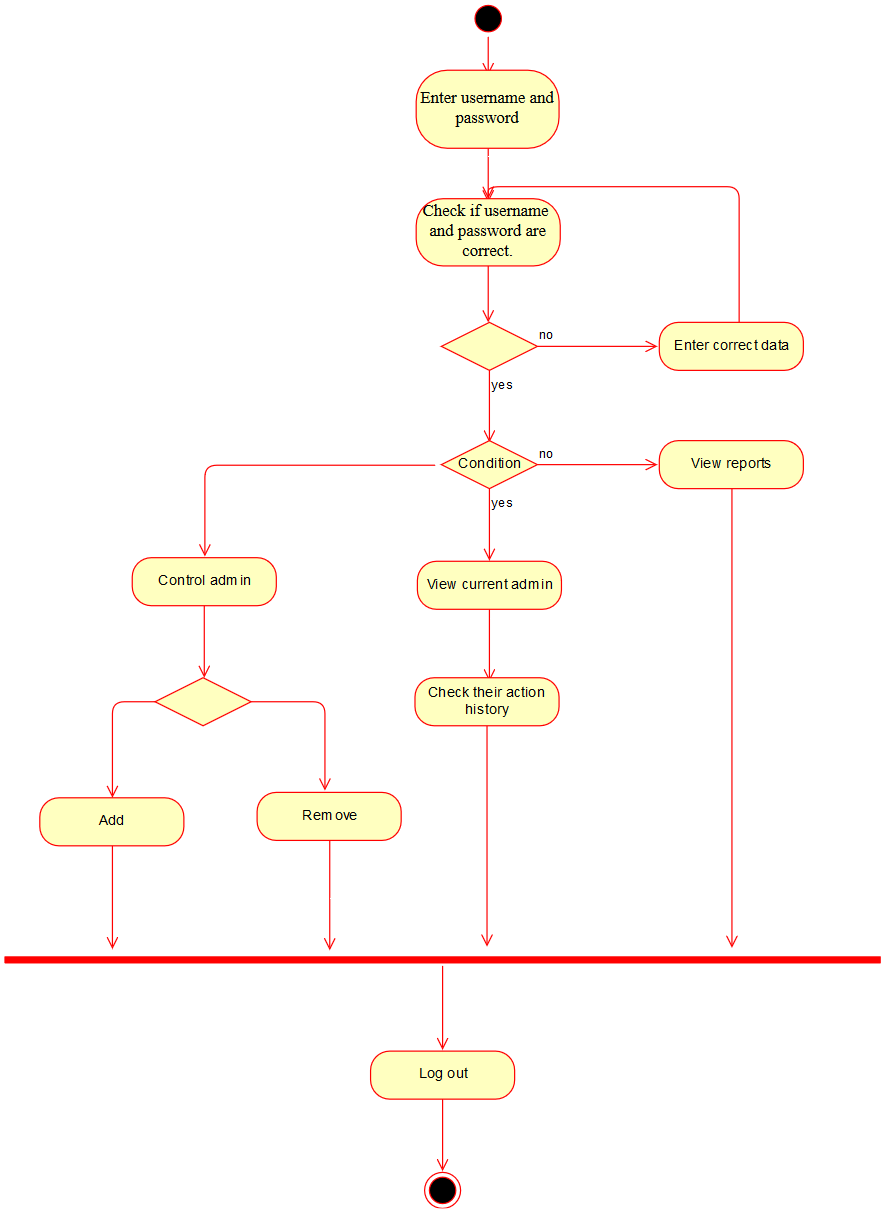

The diagram above was exported from draw.io. Its source (the exported page's mxGraphModel, read from the mxfile embedded in the PNG):
<mxGraphModel dx="840" dy="481" grid="0" gridSize="10" guides="1" tooltips="1" connect="1" arrows="1" fold="1" page="1" pageScale="1" pageWidth="827" pageHeight="1169" math="0" shadow="0">
  <root>
    <mxCell id="0" />
    <mxCell id="1" parent="0" />
    <mxCell id="3VKoMv9OKCWaXYXCEQTW-1" value="" style="ellipse;html=1;shape=startState;fillColor=#000000;strokeColor=#ff0000;" vertex="1" parent="1">
      <mxGeometry x="398" y="20" width="30" height="30" as="geometry" />
    </mxCell>
    <mxCell id="3VKoMv9OKCWaXYXCEQTW-2" value="" style="edgeStyle=orthogonalEdgeStyle;html=1;verticalAlign=bottom;endArrow=open;endSize=8;strokeColor=#ff0000;" edge="1" source="3VKoMv9OKCWaXYXCEQTW-1" parent="1">
      <mxGeometry relative="1" as="geometry">
        <mxPoint x="413" y="82" as="targetPoint" />
      </mxGeometry>
    </mxCell>
    <mxCell id="3VKoMv9OKCWaXYXCEQTW-3" value="&lt;font style=&quot;font-size: 14px&quot; face=&quot;Times New Roman&quot;&gt;Enter username and password&lt;/font&gt;" style="rounded=1;whiteSpace=wrap;html=1;arcSize=40;fontColor=#000000;fillColor=#ffffc0;strokeColor=#ff0000;" vertex="1" parent="1">
      <mxGeometry x="353" y="78" width="119" height="65" as="geometry" />
    </mxCell>
    <mxCell id="3VKoMv9OKCWaXYXCEQTW-4" value="" style="edgeStyle=orthogonalEdgeStyle;html=1;verticalAlign=bottom;endArrow=open;endSize=8;strokeColor=#ff0000;" edge="1" source="3VKoMv9OKCWaXYXCEQTW-3" parent="1">
      <mxGeometry relative="1" as="geometry">
        <mxPoint x="413" y="188" as="targetPoint" />
      </mxGeometry>
    </mxCell>
    <mxCell id="3VKoMv9OKCWaXYXCEQTW-5" value="&lt;font style=&quot;font-size: 14px&quot; face=&quot;Times New Roman&quot;&gt;Check if username&amp;nbsp; and password are correct. &lt;/font&gt;" style="rounded=1;whiteSpace=wrap;html=1;arcSize=40;fontColor=#000000;fillColor=#ffffc0;strokeColor=#ff0000;" vertex="1" parent="1">
      <mxGeometry x="353" y="185" width="120" height="56" as="geometry" />
    </mxCell>
    <mxCell id="3VKoMv9OKCWaXYXCEQTW-6" value="" style="edgeStyle=orthogonalEdgeStyle;html=1;verticalAlign=bottom;endArrow=open;endSize=8;strokeColor=#ff0000;" edge="1" source="3VKoMv9OKCWaXYXCEQTW-5" parent="1">
      <mxGeometry relative="1" as="geometry">
        <mxPoint x="413" y="288" as="targetPoint" />
      </mxGeometry>
    </mxCell>
    <mxCell id="3VKoMv9OKCWaXYXCEQTW-7" value="" style="rhombus;whiteSpace=wrap;html=1;fillColor=#ffffc0;strokeColor=#ff0000;" vertex="1" parent="1">
      <mxGeometry x="374" y="288" width="80" height="40" as="geometry" />
    </mxCell>
    <mxCell id="3VKoMv9OKCWaXYXCEQTW-8" value="no" style="edgeStyle=orthogonalEdgeStyle;html=1;align=left;verticalAlign=bottom;endArrow=open;endSize=8;strokeColor=#ff0000;" edge="1" source="3VKoMv9OKCWaXYXCEQTW-7" parent="1">
      <mxGeometry x="-1" relative="1" as="geometry">
        <mxPoint x="554" y="308" as="targetPoint" />
      </mxGeometry>
    </mxCell>
    <mxCell id="3VKoMv9OKCWaXYXCEQTW-9" value="yes" style="edgeStyle=orthogonalEdgeStyle;html=1;align=left;verticalAlign=top;endArrow=open;endSize=8;strokeColor=#ff0000;" edge="1" source="3VKoMv9OKCWaXYXCEQTW-7" parent="1">
      <mxGeometry x="-1" relative="1" as="geometry">
        <mxPoint x="414" y="388" as="targetPoint" />
      </mxGeometry>
    </mxCell>
    <mxCell id="3VKoMv9OKCWaXYXCEQTW-14" value="Enter correct data" style="rounded=1;whiteSpace=wrap;html=1;arcSize=40;fontColor=#000000;fillColor=#ffffc0;strokeColor=#ff0000;" vertex="1" parent="1">
      <mxGeometry x="555.5" y="288" width="120" height="40" as="geometry" />
    </mxCell>
    <mxCell id="3VKoMv9OKCWaXYXCEQTW-15" value="" style="edgeStyle=orthogonalEdgeStyle;html=1;verticalAlign=bottom;endArrow=open;endSize=8;strokeColor=#ff0000;entryX=0.5;entryY=0;entryDx=0;entryDy=0;" edge="1" source="3VKoMv9OKCWaXYXCEQTW-14" parent="1" target="3VKoMv9OKCWaXYXCEQTW-5">
      <mxGeometry relative="1" as="geometry">
        <mxPoint x="615.5" y="388" as="targetPoint" />
        <Array as="points">
          <mxPoint x="622" y="175" />
          <mxPoint x="413" y="175" />
        </Array>
      </mxGeometry>
    </mxCell>
    <mxCell id="3VKoMv9OKCWaXYXCEQTW-17" value="" style="edgeStyle=orthogonalEdgeStyle;html=1;verticalAlign=bottom;endArrow=open;endSize=8;strokeColor=#ff0000;exitX=-0.065;exitY=0.513;exitDx=0;exitDy=0;exitPerimeter=0;" edge="1" source="3VKoMv9OKCWaXYXCEQTW-19" parent="1">
      <mxGeometry relative="1" as="geometry">
        <mxPoint x="177" y="483" as="targetPoint" />
        <mxPoint x="327" y="423" as="sourcePoint" />
        <Array as="points">
          <mxPoint x="177" y="407" />
          <mxPoint x="177" y="483" />
        </Array>
      </mxGeometry>
    </mxCell>
    <mxCell id="3VKoMv9OKCWaXYXCEQTW-19" value="Condition" style="rhombus;whiteSpace=wrap;html=1;fillColor=#ffffc0;strokeColor=#ff0000;" vertex="1" parent="1">
      <mxGeometry x="374" y="386.5" width="80" height="40" as="geometry" />
    </mxCell>
    <mxCell id="3VKoMv9OKCWaXYXCEQTW-20" value="no" style="edgeStyle=orthogonalEdgeStyle;html=1;align=left;verticalAlign=bottom;endArrow=open;endSize=8;strokeColor=#ff0000;" edge="1" source="3VKoMv9OKCWaXYXCEQTW-19" parent="1">
      <mxGeometry x="-1" relative="1" as="geometry">
        <mxPoint x="554" y="406.5" as="targetPoint" />
      </mxGeometry>
    </mxCell>
    <mxCell id="3VKoMv9OKCWaXYXCEQTW-21" value="yes" style="edgeStyle=orthogonalEdgeStyle;html=1;align=left;verticalAlign=top;endArrow=open;endSize=8;strokeColor=#ff0000;" edge="1" source="3VKoMv9OKCWaXYXCEQTW-19" parent="1">
      <mxGeometry x="-1" relative="1" as="geometry">
        <mxPoint x="414" y="486.5" as="targetPoint" />
      </mxGeometry>
    </mxCell>
    <mxCell id="3VKoMv9OKCWaXYXCEQTW-23" value="View reports" style="rounded=1;whiteSpace=wrap;html=1;arcSize=40;fontColor=#000000;fillColor=#ffffc0;strokeColor=#ff0000;" vertex="1" parent="1">
      <mxGeometry x="555.5" y="386.5" width="120" height="40" as="geometry" />
    </mxCell>
    <mxCell id="3VKoMv9OKCWaXYXCEQTW-24" value="" style="edgeStyle=orthogonalEdgeStyle;html=1;verticalAlign=bottom;endArrow=open;endSize=8;strokeColor=#ff0000;" edge="1" source="3VKoMv9OKCWaXYXCEQTW-23" parent="1">
      <mxGeometry relative="1" as="geometry">
        <mxPoint x="616" y="809" as="targetPoint" />
      </mxGeometry>
    </mxCell>
    <mxCell id="3VKoMv9OKCWaXYXCEQTW-25" value="View current admin" style="rounded=1;whiteSpace=wrap;html=1;arcSize=40;fontColor=#000000;fillColor=#ffffc0;strokeColor=#ff0000;" vertex="1" parent="1">
      <mxGeometry x="354" y="487" width="120" height="40" as="geometry" />
    </mxCell>
    <mxCell id="3VKoMv9OKCWaXYXCEQTW-26" value="" style="edgeStyle=orthogonalEdgeStyle;html=1;verticalAlign=bottom;endArrow=open;endSize=8;strokeColor=#ff0000;" edge="1" source="3VKoMv9OKCWaXYXCEQTW-25" parent="1">
      <mxGeometry relative="1" as="geometry">
        <mxPoint x="414" y="587" as="targetPoint" />
      </mxGeometry>
    </mxCell>
    <mxCell id="3VKoMv9OKCWaXYXCEQTW-27" value="Check their action history" style="rounded=1;whiteSpace=wrap;html=1;arcSize=40;fontColor=#000000;fillColor=#ffffc0;strokeColor=#ff0000;" vertex="1" parent="1">
      <mxGeometry x="352" y="584" width="120" height="40" as="geometry" />
    </mxCell>
    <mxCell id="3VKoMv9OKCWaXYXCEQTW-28" value="" style="edgeStyle=orthogonalEdgeStyle;html=1;verticalAlign=bottom;endArrow=open;endSize=8;strokeColor=#ff0000;" edge="1" source="3VKoMv9OKCWaXYXCEQTW-27" parent="1">
      <mxGeometry relative="1" as="geometry">
        <mxPoint x="412" y="808" as="targetPoint" />
      </mxGeometry>
    </mxCell>
    <mxCell id="3VKoMv9OKCWaXYXCEQTW-29" value="Control admin" style="rounded=1;whiteSpace=wrap;html=1;arcSize=40;fontColor=#000000;fillColor=#ffffc0;strokeColor=#ff0000;" vertex="1" parent="1">
      <mxGeometry x="116.5" y="484" width="120" height="40" as="geometry" />
    </mxCell>
    <mxCell id="3VKoMv9OKCWaXYXCEQTW-30" value="" style="edgeStyle=orthogonalEdgeStyle;html=1;verticalAlign=bottom;endArrow=open;endSize=8;strokeColor=#ff0000;" edge="1" source="3VKoMv9OKCWaXYXCEQTW-29" parent="1">
      <mxGeometry relative="1" as="geometry">
        <mxPoint x="176.5" y="584" as="targetPoint" />
      </mxGeometry>
    </mxCell>
    <mxCell id="3VKoMv9OKCWaXYXCEQTW-31" value="" style="rhombus;whiteSpace=wrap;html=1;fillColor=#ffffc0;strokeColor=#ff0000;" vertex="1" parent="1">
      <mxGeometry x="135.5" y="584" width="80" height="40" as="geometry" />
    </mxCell>
    <mxCell id="3VKoMv9OKCWaXYXCEQTW-32" value="" style="edgeStyle=orthogonalEdgeStyle;html=1;align=left;verticalAlign=bottom;endArrow=open;endSize=8;strokeColor=#ff0000;" edge="1" source="3VKoMv9OKCWaXYXCEQTW-31" parent="1">
      <mxGeometry x="-1" relative="1" as="geometry">
        <mxPoint x="277" y="678" as="targetPoint" />
      </mxGeometry>
    </mxCell>
    <mxCell id="3VKoMv9OKCWaXYXCEQTW-33" value="" style="edgeStyle=orthogonalEdgeStyle;html=1;align=left;verticalAlign=top;endArrow=open;endSize=8;strokeColor=#ff0000;" edge="1" source="3VKoMv9OKCWaXYXCEQTW-31" parent="1">
      <mxGeometry x="-0.6543" relative="1" as="geometry">
        <mxPoint x="100" y="684" as="targetPoint" />
        <Array as="points">
          <mxPoint x="100" y="604" />
          <mxPoint x="100" y="684" />
        </Array>
        <mxPoint as="offset" />
      </mxGeometry>
    </mxCell>
    <mxCell id="3VKoMv9OKCWaXYXCEQTW-35" value="Remove" style="rounded=1;whiteSpace=wrap;html=1;arcSize=40;fontColor=#000000;fillColor=#ffffc0;strokeColor=#ff0000;" vertex="1" parent="1">
      <mxGeometry x="220.5" y="679.5" width="120" height="40" as="geometry" />
    </mxCell>
    <mxCell id="3VKoMv9OKCWaXYXCEQTW-36" value="" style="edgeStyle=orthogonalEdgeStyle;html=1;verticalAlign=bottom;endArrow=open;endSize=8;strokeColor=#ff0000;" edge="1" source="3VKoMv9OKCWaXYXCEQTW-35" parent="1">
      <mxGeometry relative="1" as="geometry">
        <mxPoint x="281" y="811" as="targetPoint" />
      </mxGeometry>
    </mxCell>
    <mxCell id="3VKoMv9OKCWaXYXCEQTW-37" value="Add" style="rounded=1;whiteSpace=wrap;html=1;arcSize=40;fontColor=#000000;fillColor=#ffffc0;strokeColor=#ff0000;" vertex="1" parent="1">
      <mxGeometry x="39.5" y="684" width="120" height="40" as="geometry" />
    </mxCell>
    <mxCell id="3VKoMv9OKCWaXYXCEQTW-38" value="" style="edgeStyle=orthogonalEdgeStyle;html=1;verticalAlign=bottom;endArrow=open;endSize=8;strokeColor=#ff0000;" edge="1" source="3VKoMv9OKCWaXYXCEQTW-37" parent="1">
      <mxGeometry relative="1" as="geometry">
        <mxPoint x="100" y="810" as="targetPoint" />
      </mxGeometry>
    </mxCell>
    <mxCell id="3VKoMv9OKCWaXYXCEQTW-39" value="" style="shape=line;html=1;strokeWidth=6;strokeColor=#ff0000;" vertex="1" parent="1">
      <mxGeometry x="10" y="814" width="730" height="10" as="geometry" />
    </mxCell>
    <mxCell id="3VKoMv9OKCWaXYXCEQTW-40" value="" style="edgeStyle=orthogonalEdgeStyle;html=1;verticalAlign=bottom;endArrow=open;endSize=8;strokeColor=#ff0000;" edge="1" source="3VKoMv9OKCWaXYXCEQTW-39" parent="1">
      <mxGeometry relative="1" as="geometry">
        <mxPoint x="375" y="894" as="targetPoint" />
        <Array as="points">
          <mxPoint x="375" y="894" />
        </Array>
      </mxGeometry>
    </mxCell>
    <mxCell id="3VKoMv9OKCWaXYXCEQTW-41" value="Log out" style="rounded=1;whiteSpace=wrap;html=1;arcSize=40;fontColor=#000000;fillColor=#ffffc0;strokeColor=#ff0000;" vertex="1" parent="1">
      <mxGeometry x="315" y="895" width="120" height="40" as="geometry" />
    </mxCell>
    <mxCell id="3VKoMv9OKCWaXYXCEQTW-42" value="" style="edgeStyle=orthogonalEdgeStyle;html=1;verticalAlign=bottom;endArrow=open;endSize=8;strokeColor=#ff0000;" edge="1" source="3VKoMv9OKCWaXYXCEQTW-41" parent="1">
      <mxGeometry relative="1" as="geometry">
        <mxPoint x="375" y="995" as="targetPoint" />
      </mxGeometry>
    </mxCell>
    <mxCell id="3VKoMv9OKCWaXYXCEQTW-43" value="" style="ellipse;html=1;shape=endState;fillColor=#000000;strokeColor=#ff0000;" vertex="1" parent="1">
      <mxGeometry x="360" y="996" width="30" height="30" as="geometry" />
    </mxCell>
  </root>
</mxGraphModel>